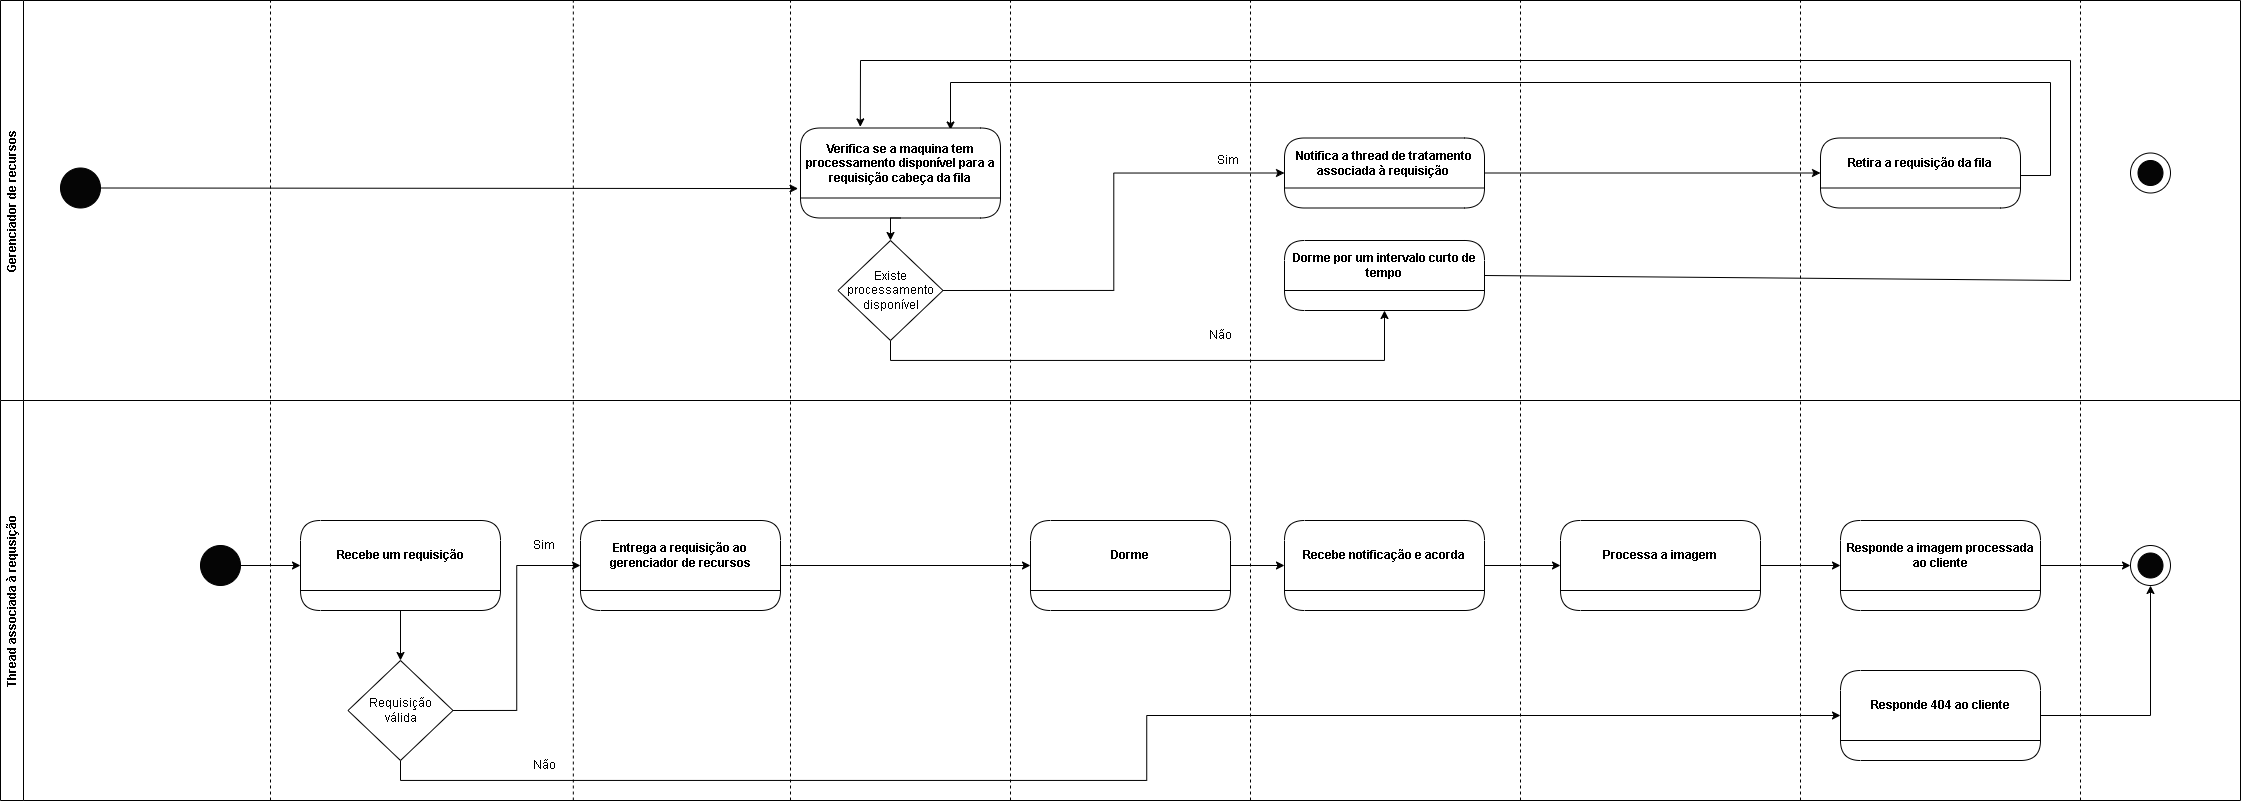

The diagram above was exported from draw.io. Its source (the exported page's mxGraphModel, read from the mxfile embedded in the PNG):
<mxGraphModel dx="2916" dy="1029" grid="1" gridSize="10" guides="1" tooltips="1" connect="1" arrows="1" fold="1" page="1" pageScale="1" pageWidth="827" pageHeight="1169" math="0" shadow="0">
  <root>
    <mxCell id="WIyWlLk6GJQsqaUBKTNV-0" />
    <mxCell id="WIyWlLk6GJQsqaUBKTNV-1" parent="WIyWlLk6GJQsqaUBKTNV-0" />
    <mxCell id="vhXxaBePtzm7ccNjmUth-1" value="" style="ellipse;whiteSpace=wrap;html=1;aspect=fixed;labelBackgroundColor=none;labelBorderColor=none;strokeColor=default;fillColor=#050505;" parent="WIyWlLk6GJQsqaUBKTNV-1" vertex="1">
      <mxGeometry x="-570" y="167.5" width="40" height="40" as="geometry" />
    </mxCell>
    <mxCell id="vhXxaBePtzm7ccNjmUth-2" value="" style="endArrow=classic;html=1;rounded=0;exitX=1;exitY=0.5;exitDx=0;exitDy=0;entryX=-0.012;entryY=0.673;entryDx=0;entryDy=0;entryPerimeter=0;" parent="WIyWlLk6GJQsqaUBKTNV-1" source="vhXxaBePtzm7ccNjmUth-1" edge="1" target="vhXxaBePtzm7ccNjmUth-7">
      <mxGeometry width="50" height="50" relative="1" as="geometry">
        <mxPoint x="260" y="330" as="sourcePoint" />
        <mxPoint x="160" y="188" as="targetPoint" />
      </mxGeometry>
    </mxCell>
    <mxCell id="rzrrPy0gSiZawsCib0Ae-8" style="edgeStyle=orthogonalEdgeStyle;rounded=0;orthogonalLoop=1;jettySize=auto;html=1;exitX=0.5;exitY=1;exitDx=0;exitDy=0;entryX=0.5;entryY=0;entryDx=0;entryDy=0;" edge="1" parent="WIyWlLk6GJQsqaUBKTNV-1" source="vhXxaBePtzm7ccNjmUth-7" target="rzrrPy0gSiZawsCib0Ae-5">
      <mxGeometry relative="1" as="geometry" />
    </mxCell>
    <mxCell id="vhXxaBePtzm7ccNjmUth-10" value="Sim" style="text;html=1;strokeColor=none;fillColor=none;align=center;verticalAlign=middle;whiteSpace=wrap;rounded=0;" parent="WIyWlLk6GJQsqaUBKTNV-1" vertex="1">
      <mxGeometry x="567.5" y="145" width="60" height="30" as="geometry" />
    </mxCell>
    <mxCell id="vhXxaBePtzm7ccNjmUth-12" value="Notifica a thread de tratamento associada à requisição&amp;nbsp;" style="swimlane;whiteSpace=wrap;html=1;startSize=50;rounded=1;" parent="WIyWlLk6GJQsqaUBKTNV-1" vertex="1">
      <mxGeometry x="654" y="137.5" width="200" height="70" as="geometry" />
    </mxCell>
    <mxCell id="vhXxaBePtzm7ccNjmUth-13" value="" style="endArrow=classic;html=1;rounded=0;exitX=1;exitY=0.5;exitDx=0;exitDy=0;entryX=0;entryY=0.5;entryDx=0;entryDy=0;" parent="WIyWlLk6GJQsqaUBKTNV-1" source="vhXxaBePtzm7ccNjmUth-12" target="vhXxaBePtzm7ccNjmUth-14" edge="1">
      <mxGeometry width="50" height="50" relative="1" as="geometry">
        <mxPoint x="670" y="175" as="sourcePoint" />
        <mxPoint x="780" y="178" as="targetPoint" />
      </mxGeometry>
    </mxCell>
    <mxCell id="vhXxaBePtzm7ccNjmUth-14" value="Retira a requisição da fila" style="swimlane;whiteSpace=wrap;html=1;startSize=50;rounded=1;" parent="WIyWlLk6GJQsqaUBKTNV-1" vertex="1">
      <mxGeometry x="1190" y="137.5" width="200" height="70" as="geometry" />
    </mxCell>
    <mxCell id="vhXxaBePtzm7ccNjmUth-22" value="Dorme por um intervalo curto de tempo" style="swimlane;whiteSpace=wrap;html=1;startSize=50;rounded=1;" parent="WIyWlLk6GJQsqaUBKTNV-1" vertex="1">
      <mxGeometry x="654" y="240" width="200" height="70" as="geometry" />
    </mxCell>
    <mxCell id="vhXxaBePtzm7ccNjmUth-25" value="" style="endArrow=classic;html=1;rounded=0;exitX=1;exitY=0.5;exitDx=0;exitDy=0;entryX=0.299;entryY=-0.012;entryDx=0;entryDy=0;entryPerimeter=0;" parent="WIyWlLk6GJQsqaUBKTNV-1" source="vhXxaBePtzm7ccNjmUth-22" target="vhXxaBePtzm7ccNjmUth-7" edge="1">
      <mxGeometry width="50" height="50" relative="1" as="geometry">
        <mxPoint x="470" y="280" as="sourcePoint" />
        <mxPoint x="230" y="120" as="targetPoint" />
        <Array as="points">
          <mxPoint x="1440" y="280" />
          <mxPoint x="1440" y="60" />
          <mxPoint x="230" y="60" />
        </Array>
      </mxGeometry>
    </mxCell>
    <mxCell id="vhXxaBePtzm7ccNjmUth-26" value="" style="ellipse;whiteSpace=wrap;html=1;aspect=fixed;" parent="WIyWlLk6GJQsqaUBKTNV-1" vertex="1">
      <mxGeometry x="1500" y="152.5" width="40" height="40" as="geometry" />
    </mxCell>
    <mxCell id="vhXxaBePtzm7ccNjmUth-27" value="" style="ellipse;whiteSpace=wrap;html=1;aspect=fixed;fillColor=#050505;" parent="WIyWlLk6GJQsqaUBKTNV-1" vertex="1">
      <mxGeometry x="1507.5" y="160" width="25" height="25" as="geometry" />
    </mxCell>
    <mxCell id="rzrrPy0gSiZawsCib0Ae-27" style="edgeStyle=orthogonalEdgeStyle;rounded=0;orthogonalLoop=1;jettySize=auto;html=1;entryX=0;entryY=0.5;entryDx=0;entryDy=0;" edge="1" parent="WIyWlLk6GJQsqaUBKTNV-1" source="rzrrPy0gSiZawsCib0Ae-0" target="rzrrPy0gSiZawsCib0Ae-4">
      <mxGeometry relative="1" as="geometry" />
    </mxCell>
    <mxCell id="rzrrPy0gSiZawsCib0Ae-0" value="" style="ellipse;whiteSpace=wrap;html=1;aspect=fixed;labelBackgroundColor=none;labelBorderColor=none;strokeColor=default;fillColor=#050505;" vertex="1" parent="WIyWlLk6GJQsqaUBKTNV-1">
      <mxGeometry x="-430" y="545" width="40" height="40" as="geometry" />
    </mxCell>
    <mxCell id="rzrrPy0gSiZawsCib0Ae-13" style="edgeStyle=orthogonalEdgeStyle;rounded=0;orthogonalLoop=1;jettySize=auto;html=1;exitX=0.5;exitY=1;exitDx=0;exitDy=0;entryX=0.5;entryY=0;entryDx=0;entryDy=0;" edge="1" parent="WIyWlLk6GJQsqaUBKTNV-1" source="rzrrPy0gSiZawsCib0Ae-4" target="rzrrPy0gSiZawsCib0Ae-11">
      <mxGeometry relative="1" as="geometry" />
    </mxCell>
    <mxCell id="rzrrPy0gSiZawsCib0Ae-4" value="Recebe um requisição" style="swimlane;whiteSpace=wrap;html=1;startSize=70;rounded=1;" vertex="1" parent="WIyWlLk6GJQsqaUBKTNV-1">
      <mxGeometry x="-330" y="520" width="200" height="90" as="geometry" />
    </mxCell>
    <mxCell id="rzrrPy0gSiZawsCib0Ae-9" style="edgeStyle=orthogonalEdgeStyle;rounded=0;orthogonalLoop=1;jettySize=auto;html=1;exitX=1;exitY=0.5;exitDx=0;exitDy=0;entryX=0;entryY=0.5;entryDx=0;entryDy=0;" edge="1" parent="WIyWlLk6GJQsqaUBKTNV-1" source="rzrrPy0gSiZawsCib0Ae-5" target="vhXxaBePtzm7ccNjmUth-12">
      <mxGeometry relative="1" as="geometry" />
    </mxCell>
    <mxCell id="rzrrPy0gSiZawsCib0Ae-10" style="edgeStyle=orthogonalEdgeStyle;rounded=0;orthogonalLoop=1;jettySize=auto;html=1;exitX=0.5;exitY=1;exitDx=0;exitDy=0;entryX=0.5;entryY=1;entryDx=0;entryDy=0;" edge="1" parent="WIyWlLk6GJQsqaUBKTNV-1" source="rzrrPy0gSiZawsCib0Ae-5" target="vhXxaBePtzm7ccNjmUth-22">
      <mxGeometry relative="1" as="geometry" />
    </mxCell>
    <mxCell id="rzrrPy0gSiZawsCib0Ae-5" value="Existe processamento disponível" style="rhombus;whiteSpace=wrap;html=1;" vertex="1" parent="WIyWlLk6GJQsqaUBKTNV-1">
      <mxGeometry x="207.5" y="240" width="105" height="100" as="geometry" />
    </mxCell>
    <mxCell id="rzrrPy0gSiZawsCib0Ae-14" style="edgeStyle=orthogonalEdgeStyle;rounded=0;orthogonalLoop=1;jettySize=auto;html=1;exitX=1;exitY=0.5;exitDx=0;exitDy=0;entryX=0;entryY=0.5;entryDx=0;entryDy=0;" edge="1" parent="WIyWlLk6GJQsqaUBKTNV-1" source="rzrrPy0gSiZawsCib0Ae-11" target="rzrrPy0gSiZawsCib0Ae-12">
      <mxGeometry relative="1" as="geometry" />
    </mxCell>
    <mxCell id="rzrrPy0gSiZawsCib0Ae-15" style="edgeStyle=orthogonalEdgeStyle;rounded=0;orthogonalLoop=1;jettySize=auto;html=1;exitX=0.5;exitY=1;exitDx=0;exitDy=0;entryX=0;entryY=0.5;entryDx=0;entryDy=0;" edge="1" parent="WIyWlLk6GJQsqaUBKTNV-1" source="rzrrPy0gSiZawsCib0Ae-11" target="rzrrPy0gSiZawsCib0Ae-43">
      <mxGeometry relative="1" as="geometry" />
    </mxCell>
    <mxCell id="rzrrPy0gSiZawsCib0Ae-11" value="Requisição&lt;br&gt;válida" style="rhombus;whiteSpace=wrap;html=1;" vertex="1" parent="WIyWlLk6GJQsqaUBKTNV-1">
      <mxGeometry x="-282.5" y="660" width="105" height="100" as="geometry" />
    </mxCell>
    <mxCell id="rzrrPy0gSiZawsCib0Ae-18" value="Sim" style="text;html=1;strokeColor=none;fillColor=none;align=center;verticalAlign=middle;whiteSpace=wrap;rounded=0;" vertex="1" parent="WIyWlLk6GJQsqaUBKTNV-1">
      <mxGeometry x="-116" y="530" width="60" height="30" as="geometry" />
    </mxCell>
    <mxCell id="rzrrPy0gSiZawsCib0Ae-19" value="Não" style="text;html=1;strokeColor=none;fillColor=none;align=center;verticalAlign=middle;whiteSpace=wrap;rounded=0;" vertex="1" parent="WIyWlLk6GJQsqaUBKTNV-1">
      <mxGeometry x="-116" y="750" width="60" height="30" as="geometry" />
    </mxCell>
    <mxCell id="rzrrPy0gSiZawsCib0Ae-23" style="edgeStyle=orthogonalEdgeStyle;rounded=0;orthogonalLoop=1;jettySize=auto;html=1;entryX=0;entryY=0.5;entryDx=0;entryDy=0;" edge="1" parent="WIyWlLk6GJQsqaUBKTNV-1" source="rzrrPy0gSiZawsCib0Ae-20" target="rzrrPy0gSiZawsCib0Ae-22">
      <mxGeometry relative="1" as="geometry" />
    </mxCell>
    <mxCell id="rzrrPy0gSiZawsCib0Ae-25" style="edgeStyle=orthogonalEdgeStyle;rounded=0;orthogonalLoop=1;jettySize=auto;html=1;entryX=0;entryY=0.5;entryDx=0;entryDy=0;" edge="1" parent="WIyWlLk6GJQsqaUBKTNV-1" source="rzrrPy0gSiZawsCib0Ae-22" target="rzrrPy0gSiZawsCib0Ae-24">
      <mxGeometry relative="1" as="geometry" />
    </mxCell>
    <mxCell id="rzrrPy0gSiZawsCib0Ae-22" value="Recebe notificação e acorda" style="swimlane;whiteSpace=wrap;html=1;startSize=70;rounded=1;" vertex="1" parent="WIyWlLk6GJQsqaUBKTNV-1">
      <mxGeometry x="654" y="520" width="200" height="90" as="geometry" />
    </mxCell>
    <mxCell id="rzrrPy0gSiZawsCib0Ae-30" value="" style="endArrow=classic;html=1;rounded=0;exitX=1.002;exitY=0.536;exitDx=0;exitDy=0;entryX=0.75;entryY=0;entryDx=0;entryDy=0;exitPerimeter=0;" edge="1" parent="WIyWlLk6GJQsqaUBKTNV-1" source="vhXxaBePtzm7ccNjmUth-14">
      <mxGeometry width="50" height="50" relative="1" as="geometry">
        <mxPoint x="1400" y="174.5" as="sourcePoint" />
        <mxPoint x="320" y="129.5" as="targetPoint" />
        <Array as="points">
          <mxPoint x="1420" y="175" />
          <mxPoint x="1420" y="82" />
          <mxPoint x="320" y="82" />
        </Array>
      </mxGeometry>
    </mxCell>
    <mxCell id="rzrrPy0gSiZawsCib0Ae-32" value="Gerenciador de recursos" style="swimlane;horizontal=0;whiteSpace=wrap;html=1;" vertex="1" parent="WIyWlLk6GJQsqaUBKTNV-1">
      <mxGeometry x="-630" width="2240" height="400" as="geometry" />
    </mxCell>
    <mxCell id="rzrrPy0gSiZawsCib0Ae-35" value="" style="endArrow=none;dashed=1;html=1;rounded=0;" edge="1" parent="rzrrPy0gSiZawsCib0Ae-32">
      <mxGeometry width="50" height="50" relative="1" as="geometry">
        <mxPoint x="572.8199999999999" y="800" as="sourcePoint" />
        <mxPoint x="572.8199999999999" as="targetPoint" />
      </mxGeometry>
    </mxCell>
    <mxCell id="rzrrPy0gSiZawsCib0Ae-36" value="" style="endArrow=none;dashed=1;html=1;rounded=0;" edge="1" parent="rzrrPy0gSiZawsCib0Ae-32">
      <mxGeometry width="50" height="50" relative="1" as="geometry">
        <mxPoint x="790" y="800" as="sourcePoint" />
        <mxPoint x="790" as="targetPoint" />
      </mxGeometry>
    </mxCell>
    <mxCell id="vhXxaBePtzm7ccNjmUth-7" value="Verifica se a maquina tem processamento disponível para a requisição cabeça da fila" style="swimlane;whiteSpace=wrap;html=1;startSize=70;rounded=1;" parent="rzrrPy0gSiZawsCib0Ae-32" vertex="1">
      <mxGeometry x="800" y="127.5" width="200" height="90" as="geometry" />
    </mxCell>
    <mxCell id="vhXxaBePtzm7ccNjmUth-20" value="Não" style="text;html=1;strokeColor=none;fillColor=none;align=center;verticalAlign=middle;whiteSpace=wrap;rounded=0;" parent="rzrrPy0gSiZawsCib0Ae-32" vertex="1">
      <mxGeometry x="1190" y="320" width="60" height="30" as="geometry" />
    </mxCell>
    <mxCell id="rzrrPy0gSiZawsCib0Ae-33" value="Thread associada à requsição" style="swimlane;horizontal=0;whiteSpace=wrap;html=1;" vertex="1" parent="WIyWlLk6GJQsqaUBKTNV-1">
      <mxGeometry x="-630" y="400" width="2240" height="400" as="geometry" />
    </mxCell>
    <mxCell id="rzrrPy0gSiZawsCib0Ae-12" value="Entrega a requisição ao gerenciador de recursos" style="swimlane;whiteSpace=wrap;html=1;startSize=70;rounded=1;" vertex="1" parent="rzrrPy0gSiZawsCib0Ae-33">
      <mxGeometry x="580" y="120" width="200" height="90" as="geometry" />
    </mxCell>
    <mxCell id="rzrrPy0gSiZawsCib0Ae-37" value="" style="endArrow=none;dashed=1;html=1;rounded=0;" edge="1" parent="rzrrPy0gSiZawsCib0Ae-33">
      <mxGeometry width="50" height="50" relative="1" as="geometry">
        <mxPoint x="1010" y="400" as="sourcePoint" />
        <mxPoint x="1010" y="-400" as="targetPoint" />
      </mxGeometry>
    </mxCell>
    <mxCell id="rzrrPy0gSiZawsCib0Ae-20" value="Dorme" style="swimlane;whiteSpace=wrap;html=1;startSize=70;rounded=1;" vertex="1" parent="rzrrPy0gSiZawsCib0Ae-33">
      <mxGeometry x="1030" y="120" width="200" height="90" as="geometry" />
    </mxCell>
    <mxCell id="rzrrPy0gSiZawsCib0Ae-21" style="edgeStyle=orthogonalEdgeStyle;rounded=0;orthogonalLoop=1;jettySize=auto;html=1;entryX=0;entryY=0.5;entryDx=0;entryDy=0;" edge="1" parent="rzrrPy0gSiZawsCib0Ae-33" source="rzrrPy0gSiZawsCib0Ae-12" target="rzrrPy0gSiZawsCib0Ae-20">
      <mxGeometry relative="1" as="geometry" />
    </mxCell>
    <mxCell id="rzrrPy0gSiZawsCib0Ae-38" value="" style="endArrow=none;dashed=1;html=1;rounded=0;" edge="1" parent="rzrrPy0gSiZawsCib0Ae-33">
      <mxGeometry width="50" height="50" relative="1" as="geometry">
        <mxPoint x="1250" y="400" as="sourcePoint" />
        <mxPoint x="1250" y="-400" as="targetPoint" />
      </mxGeometry>
    </mxCell>
    <mxCell id="rzrrPy0gSiZawsCib0Ae-39" value="" style="endArrow=none;dashed=1;html=1;rounded=0;" edge="1" parent="rzrrPy0gSiZawsCib0Ae-33">
      <mxGeometry width="50" height="50" relative="1" as="geometry">
        <mxPoint x="1520" y="400" as="sourcePoint" />
        <mxPoint x="1520" y="-400" as="targetPoint" />
      </mxGeometry>
    </mxCell>
    <mxCell id="rzrrPy0gSiZawsCib0Ae-40" value="" style="endArrow=none;dashed=1;html=1;rounded=0;" edge="1" parent="rzrrPy0gSiZawsCib0Ae-33">
      <mxGeometry width="50" height="50" relative="1" as="geometry">
        <mxPoint x="1800" y="400" as="sourcePoint" />
        <mxPoint x="1800" y="-400" as="targetPoint" />
      </mxGeometry>
    </mxCell>
    <mxCell id="rzrrPy0gSiZawsCib0Ae-24" value="Processa a imagem" style="swimlane;whiteSpace=wrap;html=1;startSize=70;rounded=1;" vertex="1" parent="rzrrPy0gSiZawsCib0Ae-33">
      <mxGeometry x="1560" y="120" width="200" height="90" as="geometry" />
    </mxCell>
    <mxCell id="rzrrPy0gSiZawsCib0Ae-41" value="" style="endArrow=none;dashed=1;html=1;rounded=0;" edge="1" parent="rzrrPy0gSiZawsCib0Ae-33">
      <mxGeometry width="50" height="50" relative="1" as="geometry">
        <mxPoint x="2080" y="400" as="sourcePoint" />
        <mxPoint x="2080" y="-400" as="targetPoint" />
      </mxGeometry>
    </mxCell>
    <mxCell id="rzrrPy0gSiZawsCib0Ae-2" value="" style="ellipse;whiteSpace=wrap;html=1;aspect=fixed;" vertex="1" parent="rzrrPy0gSiZawsCib0Ae-33">
      <mxGeometry x="2130" y="145" width="40" height="40" as="geometry" />
    </mxCell>
    <mxCell id="rzrrPy0gSiZawsCib0Ae-3" value="" style="ellipse;whiteSpace=wrap;html=1;aspect=fixed;fillColor=#050505;" vertex="1" parent="rzrrPy0gSiZawsCib0Ae-33">
      <mxGeometry x="2137.5" y="152.5" width="25" height="25" as="geometry" />
    </mxCell>
    <mxCell id="rzrrPy0gSiZawsCib0Ae-26" style="edgeStyle=orthogonalEdgeStyle;rounded=0;orthogonalLoop=1;jettySize=auto;html=1;entryX=0;entryY=0.5;entryDx=0;entryDy=0;" edge="1" parent="rzrrPy0gSiZawsCib0Ae-33" source="rzrrPy0gSiZawsCib0Ae-24" target="rzrrPy0gSiZawsCib0Ae-42">
      <mxGeometry relative="1" as="geometry" />
    </mxCell>
    <mxCell id="rzrrPy0gSiZawsCib0Ae-45" style="edgeStyle=orthogonalEdgeStyle;rounded=0;orthogonalLoop=1;jettySize=auto;html=1;entryX=0;entryY=0.5;entryDx=0;entryDy=0;" edge="1" parent="rzrrPy0gSiZawsCib0Ae-33" source="rzrrPy0gSiZawsCib0Ae-42" target="rzrrPy0gSiZawsCib0Ae-2">
      <mxGeometry relative="1" as="geometry" />
    </mxCell>
    <mxCell id="rzrrPy0gSiZawsCib0Ae-42" value="Responde a imagem processada ao cliente" style="swimlane;whiteSpace=wrap;html=1;startSize=70;rounded=1;" vertex="1" parent="rzrrPy0gSiZawsCib0Ae-33">
      <mxGeometry x="1840" y="120" width="200" height="90" as="geometry" />
    </mxCell>
    <mxCell id="rzrrPy0gSiZawsCib0Ae-44" style="edgeStyle=orthogonalEdgeStyle;rounded=0;orthogonalLoop=1;jettySize=auto;html=1;exitX=1;exitY=0.5;exitDx=0;exitDy=0;entryX=0.5;entryY=1;entryDx=0;entryDy=0;" edge="1" parent="rzrrPy0gSiZawsCib0Ae-33" source="rzrrPy0gSiZawsCib0Ae-43" target="rzrrPy0gSiZawsCib0Ae-2">
      <mxGeometry relative="1" as="geometry" />
    </mxCell>
    <mxCell id="rzrrPy0gSiZawsCib0Ae-43" value="Responde 404 ao cliente" style="swimlane;whiteSpace=wrap;html=1;startSize=70;rounded=1;" vertex="1" parent="rzrrPy0gSiZawsCib0Ae-33">
      <mxGeometry x="1840" y="270" width="200" height="90" as="geometry" />
    </mxCell>
    <mxCell id="rzrrPy0gSiZawsCib0Ae-34" value="" style="endArrow=none;dashed=1;html=1;rounded=0;" edge="1" parent="WIyWlLk6GJQsqaUBKTNV-1">
      <mxGeometry width="50" height="50" relative="1" as="geometry">
        <mxPoint x="-360" y="800" as="sourcePoint" />
        <mxPoint x="-360" as="targetPoint" />
      </mxGeometry>
    </mxCell>
  </root>
</mxGraphModel>